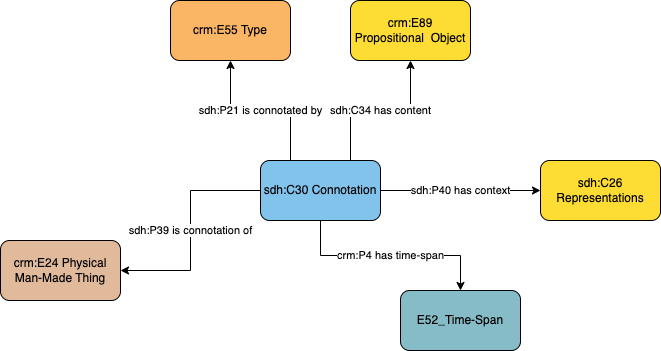

The diagram above was exported from draw.io. Its source (the exported page's mxGraphModel, read from the mxfile embedded in the PNG):
<mxGraphModel dx="826" dy="487" grid="1" gridSize="10" guides="1" tooltips="1" connect="1" arrows="1" fold="1" page="1" pageScale="1" pageWidth="1169" pageHeight="827" math="0" shadow="0">
  <root>
    <mxCell id="0" />
    <mxCell id="1" parent="0" />
    <mxCell id="lqeraI2Ih9zfCorMPVfZ-1" value="crm:E24 Physical Man-Made Thing" style="rounded=1;whiteSpace=wrap;html=1;fillColor=#e1ba9c" parent="1" vertex="1">
      <mxGeometry x="320" y="370" width="120" height="60" as="geometry" />
    </mxCell>
    <mxCell id="AMT22f_jkvF5wVFej4T6-3" value="sdh:P39 is connotation of" style="edgeStyle=orthogonalEdgeStyle;rounded=0;orthogonalLoop=1;jettySize=auto;html=1;entryX=1;entryY=0.5;entryDx=0;entryDy=0;" parent="1" source="PKLiwhNxpTP96Re0-GMp-1" target="lqeraI2Ih9zfCorMPVfZ-1" edge="1">
      <mxGeometry relative="1" as="geometry" />
    </mxCell>
    <mxCell id="AMT22f_jkvF5wVFej4T6-5" value="sdh:C34 has content" style="edgeStyle=orthogonalEdgeStyle;rounded=0;orthogonalLoop=1;jettySize=auto;html=1;exitX=0.75;exitY=0;exitDx=0;exitDy=0;" parent="1" source="PKLiwhNxpTP96Re0-GMp-1" target="AMT22f_jkvF5wVFej4T6-4" edge="1">
      <mxGeometry relative="1" as="geometry" />
    </mxCell>
    <mxCell id="AMT22f_jkvF5wVFej4T6-7" value="sdh:P21 is connotated by" style="edgeStyle=orthogonalEdgeStyle;rounded=0;orthogonalLoop=1;jettySize=auto;html=1;exitX=0.25;exitY=0;exitDx=0;exitDy=0;" parent="1" source="PKLiwhNxpTP96Re0-GMp-1" target="AMT22f_jkvF5wVFej4T6-6" edge="1">
      <mxGeometry relative="1" as="geometry" />
    </mxCell>
    <mxCell id="AMT22f_jkvF5wVFej4T6-9" value="sdh:P40 has context" style="edgeStyle=orthogonalEdgeStyle;rounded=0;orthogonalLoop=1;jettySize=auto;html=1;" parent="1" source="PKLiwhNxpTP96Re0-GMp-1" target="AMT22f_jkvF5wVFej4T6-8" edge="1">
      <mxGeometry relative="1" as="geometry" />
    </mxCell>
    <mxCell id="PKLiwhNxpTP96Re0-GMp-1" value="sdh:C30 Connotation" style="rounded=1;whiteSpace=wrap;html=1;fillColor=#82C3EC;" parent="1" vertex="1">
      <mxGeometry x="580" y="290" width="120" height="60" as="geometry" />
    </mxCell>
    <mxCell id="AMT22f_jkvF5wVFej4T6-4" value="crm:E89 Propositional&amp;nbsp; Object" style="rounded=1;whiteSpace=wrap;html=1;fillColor=#fddc34" parent="1" vertex="1">
      <mxGeometry x="670" y="130" width="120" height="60" as="geometry" />
    </mxCell>
    <mxCell id="AMT22f_jkvF5wVFej4T6-6" value="crm:E55 Type" style="rounded=1;whiteSpace=wrap;html=1;fillColor=#fab565" parent="1" vertex="1">
      <mxGeometry x="490" y="130" width="120" height="60" as="geometry" />
    </mxCell>
    <mxCell id="AMT22f_jkvF5wVFej4T6-8" value="sdh:C26 Representations" style="rounded=1;whiteSpace=wrap;html=1;fillColor=#fddc34" parent="1" vertex="1">
      <mxGeometry x="860" y="290" width="120" height="60" as="geometry" />
    </mxCell>
    <mxCell id="555K7s6h76DnI6SZuzeF-3" value="crm:P4 has time-span" style="edgeStyle=orthogonalEdgeStyle;rounded=0;orthogonalLoop=1;jettySize=auto;html=1;exitX=0.5;exitY=1;exitDx=0;exitDy=0;" edge="1" parent="1" target="555K7s6h76DnI6SZuzeF-4" source="PKLiwhNxpTP96Re0-GMp-1">
      <mxGeometry relative="1" as="geometry">
        <mxPoint x="530" y="414" as="sourcePoint" />
      </mxGeometry>
    </mxCell>
    <mxCell id="555K7s6h76DnI6SZuzeF-4" value="E52_Time-Span" style="rounded=1;whiteSpace=wrap;html=1;fillColor=#86bcc8" vertex="1" parent="1">
      <mxGeometry x="720" y="420" width="120" height="60" as="geometry" />
    </mxCell>
  </root>
</mxGraphModel>